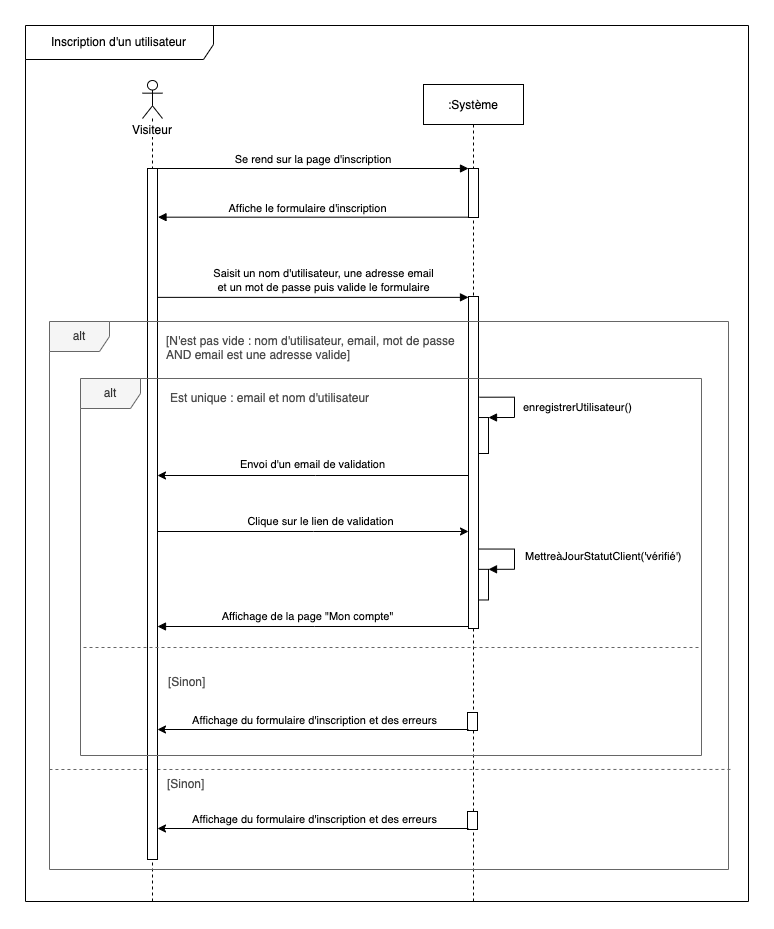

The diagram above was exported from draw.io. Its source (the exported page's mxGraphModel, read from the mxfile embedded in the PNG):
<mxGraphModel dx="1584" dy="956" grid="0" gridSize="10" guides="1" tooltips="1" connect="1" arrows="1" fold="1" page="1" pageScale="1" pageWidth="827" pageHeight="1169" math="0" shadow="0">
  <root>
    <mxCell id="iklRMT2bnsWKABBD-Ccq-0" />
    <mxCell id="iklRMT2bnsWKABBD-Ccq-1" parent="iklRMT2bnsWKABBD-Ccq-0" />
    <mxCell id="IM0NERuvRxy90RU_N2tt-0" value="Inscription d'un utilisateur" style="shape=umlFrame;whiteSpace=wrap;html=1;width=188;height=34;strokeColor=default;" parent="iklRMT2bnsWKABBD-Ccq-1" vertex="1">
      <mxGeometry x="60" y="21" width="723" height="876" as="geometry" />
    </mxCell>
    <mxCell id="yvUfrr6IoxfJ4ea8eRSU-9" value=":Système" style="shape=umlLifeline;perimeter=lifelinePerimeter;container=1;collapsible=0;recursiveResize=0;rounded=0;shadow=0;strokeWidth=1;" parent="iklRMT2bnsWKABBD-Ccq-1" vertex="1">
      <mxGeometry x="458" y="80" width="100" height="817" as="geometry" />
    </mxCell>
    <mxCell id="yvUfrr6IoxfJ4ea8eRSU-10" value="" style="points=[];perimeter=orthogonalPerimeter;rounded=0;shadow=0;strokeWidth=1;" parent="yvUfrr6IoxfJ4ea8eRSU-9" vertex="1">
      <mxGeometry x="45" y="84" width="10" height="49" as="geometry" />
    </mxCell>
    <mxCell id="yvUfrr6IoxfJ4ea8eRSU-13" value="" style="points=[];perimeter=orthogonalPerimeter;rounded=0;shadow=0;strokeWidth=1;" parent="yvUfrr6IoxfJ4ea8eRSU-9" vertex="1">
      <mxGeometry x="45" y="212" width="10" height="332" as="geometry" />
    </mxCell>
    <mxCell id="KeKfmXvPyipQDyVjWPPd-11" value="" style="html=1;points=[];perimeter=orthogonalPerimeter;" parent="yvUfrr6IoxfJ4ea8eRSU-9" vertex="1">
      <mxGeometry x="44" y="727" width="10" height="18" as="geometry" />
    </mxCell>
    <mxCell id="7SBkziu2eXWB-oKSOpLL-4" value="" style="html=1;points=[];perimeter=orthogonalPerimeter;" parent="yvUfrr6IoxfJ4ea8eRSU-9" vertex="1">
      <mxGeometry x="44" y="628" width="10" height="18" as="geometry" />
    </mxCell>
    <mxCell id="yvUfrr6IoxfJ4ea8eRSU-18" value="Se rend sur la page d'inscription" style="verticalAlign=bottom;endArrow=block;shadow=0;strokeWidth=1;" parent="iklRMT2bnsWKABBD-Ccq-1" target="yvUfrr6IoxfJ4ea8eRSU-10" edge="1">
      <mxGeometry relative="1" as="geometry">
        <mxPoint x="192.5" y="164" as="sourcePoint" />
        <mxPoint x="470" y="164" as="targetPoint" />
      </mxGeometry>
    </mxCell>
    <mxCell id="yvUfrr6IoxfJ4ea8eRSU-20" value="" style="rounded=0;orthogonalLoop=1;jettySize=auto;html=1;startArrow=none;startFill=0;endArrow=block;endFill=1;" parent="iklRMT2bnsWKABBD-Ccq-1" source="yvUfrr6IoxfJ4ea8eRSU-10" edge="1">
      <mxGeometry relative="1" as="geometry">
        <mxPoint x="192.5" y="212.67999999999995" as="targetPoint" />
        <mxPoint x="469.6700000000001" y="212.67999999999995" as="sourcePoint" />
      </mxGeometry>
    </mxCell>
    <mxCell id="yvUfrr6IoxfJ4ea8eRSU-21" value="Affiche le formulaire d'inscription" style="edgeLabel;html=1;align=center;verticalAlign=middle;resizable=0;points=[];" parent="yvUfrr6IoxfJ4ea8eRSU-20" vertex="1" connectable="0">
      <mxGeometry x="0.0846" relative="1" as="geometry">
        <mxPoint x="7" y="-9" as="offset" />
      </mxGeometry>
    </mxCell>
    <mxCell id="yvUfrr6IoxfJ4ea8eRSU-22" value="[N'est pas vide : nom d'utilisateur, email, mot de passe&#10;AND email est une adresse valide]" style="text;align=left;verticalAlign=middle;spacingLeft=4;spacingRight=4;overflow=hidden;points=[[0,0.5],[1,0.5]];portConstraint=eastwest;rotatable=0;fontColor=#4D4D4D;" parent="iklRMT2bnsWKABBD-Ccq-1" vertex="1">
      <mxGeometry x="195" y="328" width="309" height="30" as="geometry" />
    </mxCell>
    <mxCell id="yvUfrr6IoxfJ4ea8eRSU-23" value="" style="endArrow=block;startArrow=none;endFill=1;startFill=0;html=1;rounded=0;" parent="iklRMT2bnsWKABBD-Ccq-1" target="yvUfrr6IoxfJ4ea8eRSU-13" edge="1">
      <mxGeometry width="160" relative="1" as="geometry">
        <mxPoint x="192.5" y="292.866" as="sourcePoint" />
        <mxPoint x="470.25" y="292.866" as="targetPoint" />
      </mxGeometry>
    </mxCell>
    <mxCell id="yvUfrr6IoxfJ4ea8eRSU-24" value="Saisit un nom d'utilisateur, une adresse email&lt;br&gt;et un mot de passe puis valide le formulaire" style="edgeLabel;html=1;align=center;verticalAlign=middle;resizable=0;points=[];" parent="yvUfrr6IoxfJ4ea8eRSU-23" vertex="1" connectable="0">
      <mxGeometry x="0.0714" y="2" relative="1" as="geometry">
        <mxPoint x="-2" y="-15" as="offset" />
      </mxGeometry>
    </mxCell>
    <mxCell id="yvUfrr6IoxfJ4ea8eRSU-32" value="[Sinon]" style="text;align=left;verticalAlign=middle;spacingLeft=4;spacingRight=4;overflow=hidden;points=[[0,0.5],[1,0.5]];portConstraint=eastwest;rotatable=0;fontColor=#4D4D4D;" parent="iklRMT2bnsWKABBD-Ccq-1" vertex="1">
      <mxGeometry x="196" y="764" width="270" height="30" as="geometry" />
    </mxCell>
    <mxCell id="yvUfrr6IoxfJ4ea8eRSU-33" value="" style="endArrow=none;dashed=1;endFill=0;endSize=12;html=1;rounded=0;fontColor=#000000;strokeColor=#666666;strokeWidth=1;startSize=6;jumpSize=6;shadow=0;targetPerimeterSpacing=0;sourcePerimeterSpacing=0;startFill=1;fillOpacity=100;fillColor=#f5f5f5;exitX=0.975;exitY=0.775;exitDx=0;exitDy=0;exitPerimeter=0;" parent="iklRMT2bnsWKABBD-Ccq-1" edge="1">
      <mxGeometry width="160" relative="1" as="geometry">
        <mxPoint x="764.925" y="764.95" as="sourcePoint" />
        <mxPoint x="84" y="765" as="targetPoint" />
      </mxGeometry>
    </mxCell>
    <mxCell id="KeKfmXvPyipQDyVjWPPd-2" value="" style="html=1;points=[];perimeter=orthogonalPerimeter;" parent="iklRMT2bnsWKABBD-Ccq-1" vertex="1">
      <mxGeometry x="513" y="413.02" width="10" height="35.98" as="geometry" />
    </mxCell>
    <mxCell id="KeKfmXvPyipQDyVjWPPd-3" value="enregistrerUtilisateur()" style="edgeStyle=orthogonalEdgeStyle;html=1;align=left;spacingLeft=2;endArrow=block;rounded=0;entryX=1;entryY=0;exitX=1.097;exitY=-0.004;exitDx=0;exitDy=0;exitPerimeter=0;" parent="iklRMT2bnsWKABBD-Ccq-1" target="KeKfmXvPyipQDyVjWPPd-2" edge="1">
      <mxGeometry x="0.1149" y="5" relative="1" as="geometry">
        <mxPoint x="513.97" y="392.72000000000025" as="sourcePoint" />
        <Array as="points">
          <mxPoint x="549" y="393" />
          <mxPoint x="549" y="413" />
        </Array>
        <mxPoint as="offset" />
      </mxGeometry>
    </mxCell>
    <mxCell id="KeKfmXvPyipQDyVjWPPd-4" value="" style="html=1;points=[];perimeter=orthogonalPerimeter;" parent="iklRMT2bnsWKABBD-Ccq-1" vertex="1">
      <mxGeometry x="513" y="564.83" width="10" height="30.65" as="geometry" />
    </mxCell>
    <mxCell id="KeKfmXvPyipQDyVjWPPd-5" value="MettreàJourStatutClient('vérifié')" style="edgeStyle=orthogonalEdgeStyle;html=1;align=left;spacingLeft=2;endArrow=block;rounded=0;entryX=1;entryY=0;exitX=1.097;exitY=-0.004;exitDx=0;exitDy=0;exitPerimeter=0;" parent="iklRMT2bnsWKABBD-Ccq-1" edge="1">
      <mxGeometry x="0.0459" y="7" relative="1" as="geometry">
        <mxPoint x="513.9700000000003" y="544.5300000000002" as="sourcePoint" />
        <Array as="points">
          <mxPoint x="549" y="544.81" />
          <mxPoint x="549" y="564.81" />
        </Array>
        <mxPoint as="offset" />
        <mxPoint x="523" y="564.8299999999999" as="targetPoint" />
      </mxGeometry>
    </mxCell>
    <mxCell id="KeKfmXvPyipQDyVjWPPd-6" style="edgeStyle=orthogonalEdgeStyle;rounded=0;orthogonalLoop=1;jettySize=auto;html=1;startArrow=none;startFill=0;endArrow=block;endFill=1;" parent="iklRMT2bnsWKABBD-Ccq-1" source="yvUfrr6IoxfJ4ea8eRSU-13" target="KeKfmXvPyipQDyVjWPPd-10" edge="1">
      <mxGeometry relative="1" as="geometry">
        <mxPoint x="192" y="678" as="targetPoint" />
        <Array as="points">
          <mxPoint x="349" y="622" />
          <mxPoint x="349" y="622" />
        </Array>
        <mxPoint x="503" y="678" as="sourcePoint" />
      </mxGeometry>
    </mxCell>
    <mxCell id="KeKfmXvPyipQDyVjWPPd-7" value="Affichage de la page &quot;Mon compte&quot;" style="edgeLabel;html=1;align=center;verticalAlign=middle;resizable=0;points=[];" parent="KeKfmXvPyipQDyVjWPPd-6" vertex="1" connectable="0">
      <mxGeometry x="0.0692" y="-2" relative="1" as="geometry">
        <mxPoint x="5" y="-9" as="offset" />
      </mxGeometry>
    </mxCell>
    <mxCell id="KeKfmXvPyipQDyVjWPPd-9" value="&lt;span style=&quot;background-color: rgb(255 , 255 , 255)&quot;&gt;Visiteur&lt;/span&gt;" style="shape=umlLifeline;participant=umlActor;perimeter=lifelinePerimeter;whiteSpace=wrap;html=1;container=1;collapsible=0;recursiveResize=0;verticalAlign=top;spacingTop=36;outlineConnect=0;size=38;" parent="iklRMT2bnsWKABBD-Ccq-1" vertex="1">
      <mxGeometry x="177" y="76" width="20" height="822" as="geometry" />
    </mxCell>
    <mxCell id="KeKfmXvPyipQDyVjWPPd-10" value="" style="html=1;points=[];perimeter=orthogonalPerimeter;" parent="KeKfmXvPyipQDyVjWPPd-9" vertex="1">
      <mxGeometry x="5" y="88" width="10" height="691" as="geometry" />
    </mxCell>
    <mxCell id="KeKfmXvPyipQDyVjWPPd-12" style="%3CmxGraphModel%3E%3Croot%3E%3CmxCell%20id%3D%220%22%2F%3E%3CmxCell%20id%3D%221%22%20parent%3D%220%22%2F%3E%3CmxCell%20id%3D%222%22%20value%3D%22Un%20%26lt%3Bb%26gt%3Bvisiteur%26lt%3B%2Fb%26gt%3B%20est%20un%20acteur%20qui%20visite%20le%20site%20de%20fa%C3%A7on%20anonyme.%20Il%20n'est%20pas%20inscrit.%26lt%3Bbr%26gt%3B%26lt%3Bbr%26gt%3BUn%20%26lt%3Bb%26gt%3Butilisateur%26lt%3B%2Fb%26gt%3B%20est%20un%20acteur%20inscrit%20et%20authentifi%C3%A9.%22%20style%3D%22shape%3Dnote%3Bsize%3D20%3BwhiteSpace%3Dwrap%3Bhtml%3D1%3BfontSize%3D14%3Balign%3Dleft%3Bspacing%3D8%3B%22%20vertex%3D%221%22%20parent%3D%221%22%3E%3CmxGeometry%20x%3D%22714%22%20y%3D%2268%22%20width%3D%22273%22%20height%3D%22129%22%20as%3D%22geometry%22%2F%3E%3C%2FmxCell%3E%3C%2Froot%3E%3C%2FmxGraphModel%3E" parent="iklRMT2bnsWKABBD-Ccq-1" edge="1">
      <mxGeometry relative="1" as="geometry">
        <mxPoint x="503" y="824" as="sourcePoint" />
        <mxPoint x="192" y="824" as="targetPoint" />
      </mxGeometry>
    </mxCell>
    <mxCell id="KeKfmXvPyipQDyVjWPPd-13" value="Affichage du formulaire d'inscription et des erreurs" style="edgeLabel;html=1;align=center;verticalAlign=middle;resizable=0;points=[];fontSize=11;fontFamily=Helvetica;fontColor=default;" parent="KeKfmXvPyipQDyVjWPPd-12" vertex="1" connectable="0">
      <mxGeometry x="-0.0015" y="-1" relative="1" as="geometry">
        <mxPoint x="1" y="-9" as="offset" />
      </mxGeometry>
    </mxCell>
    <mxCell id="7SBkziu2eXWB-oKSOpLL-1" value="Est unique : email et nom d'utilisateur" style="text;align=left;verticalAlign=middle;spacingLeft=4;spacingRight=4;overflow=hidden;points=[[0,0.5],[1,0.5]];portConstraint=eastwest;rotatable=0;fontColor=#4D4D4D;" parent="iklRMT2bnsWKABBD-Ccq-1" vertex="1">
      <mxGeometry x="199" y="378" width="309" height="30" as="geometry" />
    </mxCell>
    <mxCell id="7SBkziu2eXWB-oKSOpLL-2" value="" style="endArrow=none;dashed=1;endFill=0;endSize=12;html=1;rounded=0;fontColor=#000000;strokeColor=#666666;strokeWidth=1;startSize=6;jumpSize=6;shadow=0;targetPerimeterSpacing=0;sourcePerimeterSpacing=0;startFill=1;fillOpacity=100;fillColor=#f5f5f5;" parent="iklRMT2bnsWKABBD-Ccq-1" edge="1">
      <mxGeometry width="160" relative="1" as="geometry">
        <mxPoint x="733" y="643" as="sourcePoint" />
        <mxPoint x="117" y="643" as="targetPoint" />
      </mxGeometry>
    </mxCell>
    <mxCell id="7SBkziu2eXWB-oKSOpLL-3" value="[Sinon]" style="text;align=left;verticalAlign=middle;spacingLeft=4;spacingRight=4;overflow=hidden;points=[[0,0.5],[1,0.5]];portConstraint=eastwest;rotatable=0;fontColor=#4D4D4D;" parent="iklRMT2bnsWKABBD-Ccq-1" vertex="1">
      <mxGeometry x="197" y="665" width="270" height="24" as="geometry" />
    </mxCell>
    <mxCell id="7SBkziu2eXWB-oKSOpLL-5" style="%3CmxGraphModel%3E%3Croot%3E%3CmxCell%20id%3D%220%22%2F%3E%3CmxCell%20id%3D%221%22%20parent%3D%220%22%2F%3E%3CmxCell%20id%3D%222%22%20value%3D%22Un%20%26lt%3Bb%26gt%3Bvisiteur%26lt%3B%2Fb%26gt%3B%20est%20un%20acteur%20qui%20visite%20le%20site%20de%20fa%C3%A7on%20anonyme.%20Il%20n'est%20pas%20inscrit.%26lt%3Bbr%26gt%3B%26lt%3Bbr%26gt%3BUn%20%26lt%3Bb%26gt%3Butilisateur%26lt%3B%2Fb%26gt%3B%20est%20un%20acteur%20inscrit%20et%20authentifi%C3%A9.%22%20style%3D%22shape%3Dnote%3Bsize%3D20%3BwhiteSpace%3Dwrap%3Bhtml%3D1%3BfontSize%3D14%3Balign%3Dleft%3Bspacing%3D8%3B%22%20vertex%3D%221%22%20parent%3D%221%22%3E%3CmxGeometry%20x%3D%22714%22%20y%3D%2268%22%20width%3D%22273%22%20height%3D%22129%22%20as%3D%22geometry%22%2F%3E%3C%2FmxCell%3E%3C%2Froot%3E%3C%2FmxGraphModel%3E" parent="iklRMT2bnsWKABBD-Ccq-1" edge="1">
      <mxGeometry relative="1" as="geometry">
        <mxPoint x="503.0000000000002" y="725" as="sourcePoint" />
        <mxPoint x="192" y="725" as="targetPoint" />
      </mxGeometry>
    </mxCell>
    <mxCell id="7SBkziu2eXWB-oKSOpLL-6" value="Affichage du formulaire d'inscription et des erreurs" style="edgeLabel;html=1;align=center;verticalAlign=middle;resizable=0;points=[];fontSize=11;fontFamily=Helvetica;fontColor=default;" parent="7SBkziu2eXWB-oKSOpLL-5" vertex="1" connectable="0">
      <mxGeometry x="-0.0015" y="-1" relative="1" as="geometry">
        <mxPoint x="1" y="-9" as="offset" />
      </mxGeometry>
    </mxCell>
    <mxCell id="7SBkziu2eXWB-oKSOpLL-0" value="alt" style="shape=umlFrame;whiteSpace=wrap;html=1;fillColor=#f5f5f5;fontColor=#333333;strokeColor=#666666;" parent="iklRMT2bnsWKABBD-Ccq-1" vertex="1">
      <mxGeometry x="115" y="374" width="621" height="377" as="geometry" />
    </mxCell>
    <mxCell id="yvUfrr6IoxfJ4ea8eRSU-0" value="alt" style="shape=umlFrame;whiteSpace=wrap;html=1;fillColor=#f5f5f5;fontColor=#333333;strokeColor=#666666;" parent="iklRMT2bnsWKABBD-Ccq-1" vertex="1">
      <mxGeometry x="84" y="317" width="679" height="548" as="geometry" />
    </mxCell>
    <mxCell id="5TaBgtiEH23cll2xUL4--0" style="edgeStyle=orthogonalEdgeStyle;rounded=0;orthogonalLoop=1;jettySize=auto;html=1;" edge="1" parent="iklRMT2bnsWKABBD-Ccq-1" source="yvUfrr6IoxfJ4ea8eRSU-13" target="KeKfmXvPyipQDyVjWPPd-10">
      <mxGeometry relative="1" as="geometry">
        <Array as="points">
          <mxPoint x="350" y="471" />
          <mxPoint x="350" y="471" />
        </Array>
      </mxGeometry>
    </mxCell>
    <mxCell id="5TaBgtiEH23cll2xUL4--1" value="Envoi d'un email de validation" style="edgeLabel;html=1;align=center;verticalAlign=middle;resizable=0;points=[];" vertex="1" connectable="0" parent="5TaBgtiEH23cll2xUL4--0">
      <mxGeometry x="-0.1833" relative="1" as="geometry">
        <mxPoint x="-30" y="-12" as="offset" />
      </mxGeometry>
    </mxCell>
    <mxCell id="5TaBgtiEH23cll2xUL4--2" style="edgeStyle=orthogonalEdgeStyle;rounded=0;orthogonalLoop=1;jettySize=auto;html=1;" edge="1" parent="iklRMT2bnsWKABBD-Ccq-1" source="KeKfmXvPyipQDyVjWPPd-10" target="yvUfrr6IoxfJ4ea8eRSU-13">
      <mxGeometry relative="1" as="geometry">
        <Array as="points">
          <mxPoint x="348" y="527" />
          <mxPoint x="348" y="527" />
        </Array>
      </mxGeometry>
    </mxCell>
    <mxCell id="5TaBgtiEH23cll2xUL4--3" value="Clique sur le lien de validation" style="edgeLabel;html=1;align=center;verticalAlign=middle;resizable=0;points=[];" vertex="1" connectable="0" parent="5TaBgtiEH23cll2xUL4--2">
      <mxGeometry x="0.2219" y="-2" relative="1" as="geometry">
        <mxPoint x="-28" y="-13" as="offset" />
      </mxGeometry>
    </mxCell>
  </root>
</mxGraphModel>